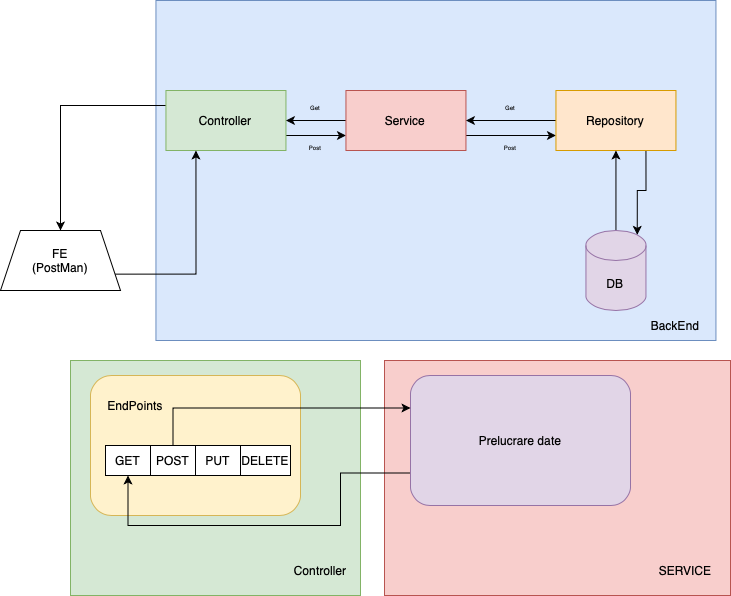

The diagram above was exported from draw.io. Its source (the exported page's mxGraphModel, read from the mxfile embedded in the PNG):
<mxGraphModel dx="946" dy="673" grid="1" gridSize="10" guides="1" tooltips="1" connect="1" arrows="1" fold="1" page="1" pageScale="1" pageWidth="827" pageHeight="1169" math="0" shadow="0">
  <root>
    <mxCell id="0" />
    <mxCell id="1" parent="0" />
    <mxCell id="5cZfxOSqtqUzdwbh-Muu-16" value="" style="rounded=0;whiteSpace=wrap;html=1;fillColor=#dae8fc;strokeColor=#6c8ebf;" vertex="1" parent="1">
      <mxGeometry x="185.45" y="70" width="560" height="340" as="geometry" />
    </mxCell>
    <mxCell id="5cZfxOSqtqUzdwbh-Muu-12" style="edgeStyle=orthogonalEdgeStyle;rounded=0;orthogonalLoop=1;jettySize=auto;html=1;exitX=1;exitY=0.75;exitDx=0;exitDy=0;entryX=0;entryY=0.75;entryDx=0;entryDy=0;" edge="1" parent="1" source="5cZfxOSqtqUzdwbh-Muu-1" target="5cZfxOSqtqUzdwbh-Muu-2">
      <mxGeometry relative="1" as="geometry" />
    </mxCell>
    <mxCell id="5cZfxOSqtqUzdwbh-Muu-18" style="edgeStyle=orthogonalEdgeStyle;rounded=0;orthogonalLoop=1;jettySize=auto;html=1;exitX=0;exitY=0.25;exitDx=0;exitDy=0;entryX=0.5;entryY=0;entryDx=0;entryDy=0;" edge="1" parent="1" source="5cZfxOSqtqUzdwbh-Muu-1" target="5cZfxOSqtqUzdwbh-Muu-15">
      <mxGeometry relative="1" as="geometry" />
    </mxCell>
    <mxCell id="5cZfxOSqtqUzdwbh-Muu-1" value="Controller&lt;br&gt;" style="rounded=0;whiteSpace=wrap;html=1;fillColor=#d5e8d4;strokeColor=#82b366;" vertex="1" parent="1">
      <mxGeometry x="195.45" y="160" width="120" height="60" as="geometry" />
    </mxCell>
    <mxCell id="5cZfxOSqtqUzdwbh-Muu-9" value="" style="edgeStyle=orthogonalEdgeStyle;rounded=0;orthogonalLoop=1;jettySize=auto;html=1;" edge="1" parent="1" source="5cZfxOSqtqUzdwbh-Muu-2" target="5cZfxOSqtqUzdwbh-Muu-1">
      <mxGeometry relative="1" as="geometry" />
    </mxCell>
    <mxCell id="5cZfxOSqtqUzdwbh-Muu-13" style="edgeStyle=orthogonalEdgeStyle;rounded=0;orthogonalLoop=1;jettySize=auto;html=1;exitX=1;exitY=0.75;exitDx=0;exitDy=0;entryX=0;entryY=0.75;entryDx=0;entryDy=0;" edge="1" parent="1" source="5cZfxOSqtqUzdwbh-Muu-2" target="5cZfxOSqtqUzdwbh-Muu-3">
      <mxGeometry relative="1" as="geometry" />
    </mxCell>
    <mxCell id="5cZfxOSqtqUzdwbh-Muu-2" value="Service" style="rounded=0;whiteSpace=wrap;html=1;fillColor=#f8cecc;strokeColor=#b85450;" vertex="1" parent="1">
      <mxGeometry x="375.45" y="160" width="120" height="60" as="geometry" />
    </mxCell>
    <mxCell id="5cZfxOSqtqUzdwbh-Muu-8" value="" style="edgeStyle=orthogonalEdgeStyle;rounded=0;orthogonalLoop=1;jettySize=auto;html=1;" edge="1" parent="1" source="5cZfxOSqtqUzdwbh-Muu-3" target="5cZfxOSqtqUzdwbh-Muu-2">
      <mxGeometry relative="1" as="geometry" />
    </mxCell>
    <mxCell id="5cZfxOSqtqUzdwbh-Muu-14" style="edgeStyle=orthogonalEdgeStyle;rounded=0;orthogonalLoop=1;jettySize=auto;html=1;exitX=0.75;exitY=1;exitDx=0;exitDy=0;entryX=0.855;entryY=0;entryDx=0;entryDy=4.35;entryPerimeter=0;" edge="1" parent="1" source="5cZfxOSqtqUzdwbh-Muu-3" target="5cZfxOSqtqUzdwbh-Muu-4">
      <mxGeometry relative="1" as="geometry" />
    </mxCell>
    <mxCell id="5cZfxOSqtqUzdwbh-Muu-3" value="Repository&lt;br&gt;" style="rounded=0;whiteSpace=wrap;html=1;fillColor=#ffe6cc;strokeColor=#d79b00;" vertex="1" parent="1">
      <mxGeometry x="585.45" y="160" width="120" height="60" as="geometry" />
    </mxCell>
    <mxCell id="5cZfxOSqtqUzdwbh-Muu-6" value="" style="edgeStyle=orthogonalEdgeStyle;rounded=0;orthogonalLoop=1;jettySize=auto;html=1;" edge="1" parent="1" source="5cZfxOSqtqUzdwbh-Muu-4" target="5cZfxOSqtqUzdwbh-Muu-3">
      <mxGeometry relative="1" as="geometry" />
    </mxCell>
    <mxCell id="5cZfxOSqtqUzdwbh-Muu-4" value="DB&lt;br&gt;" style="shape=cylinder3;whiteSpace=wrap;html=1;boundedLbl=1;backgroundOutline=1;size=15;fillColor=#e1d5e7;strokeColor=#9673a6;" vertex="1" parent="1">
      <mxGeometry x="615.45" y="300" width="60" height="80" as="geometry" />
    </mxCell>
    <mxCell id="5cZfxOSqtqUzdwbh-Muu-20" style="edgeStyle=orthogonalEdgeStyle;rounded=0;orthogonalLoop=1;jettySize=auto;html=1;exitX=1;exitY=0.75;exitDx=0;exitDy=0;entryX=0.25;entryY=1;entryDx=0;entryDy=0;" edge="1" parent="1" source="5cZfxOSqtqUzdwbh-Muu-15" target="5cZfxOSqtqUzdwbh-Muu-1">
      <mxGeometry relative="1" as="geometry">
        <mxPoint x="159.9954545454545" y="243.63636363636363" as="sourcePoint" />
      </mxGeometry>
    </mxCell>
    <mxCell id="5cZfxOSqtqUzdwbh-Muu-15" value="FE&lt;br&gt;(PostMan)" style="shape=trapezoid;perimeter=trapezoidPerimeter;whiteSpace=wrap;html=1;fixedSize=1;" vertex="1" parent="1">
      <mxGeometry x="30" y="300" width="120" height="60" as="geometry" />
    </mxCell>
    <mxCell id="5cZfxOSqtqUzdwbh-Muu-17" value="BackEnd" style="text;html=1;strokeColor=none;fillColor=none;align=center;verticalAlign=middle;whiteSpace=wrap;rounded=0;" vertex="1" parent="1">
      <mxGeometry x="675.45" y="380" width="60" height="30" as="geometry" />
    </mxCell>
    <mxCell id="5cZfxOSqtqUzdwbh-Muu-21" value="" style="rounded=0;whiteSpace=wrap;html=1;fillColor=#d5e8d4;strokeColor=#82b366;" vertex="1" parent="1">
      <mxGeometry x="100" y="430" width="290" height="235" as="geometry" />
    </mxCell>
    <mxCell id="5cZfxOSqtqUzdwbh-Muu-22" value="" style="rounded=1;whiteSpace=wrap;html=1;fillColor=#fff2cc;strokeColor=#d6b656;" vertex="1" parent="1">
      <mxGeometry x="120" y="445" width="210" height="140" as="geometry" />
    </mxCell>
    <mxCell id="5cZfxOSqtqUzdwbh-Muu-23" value="Controller" style="text;html=1;strokeColor=none;fillColor=none;align=center;verticalAlign=middle;whiteSpace=wrap;rounded=0;" vertex="1" parent="1">
      <mxGeometry x="320" y="625" width="60" height="30" as="geometry" />
    </mxCell>
    <mxCell id="5cZfxOSqtqUzdwbh-Muu-24" value="EndPoints" style="text;html=1;strokeColor=none;fillColor=none;align=center;verticalAlign=middle;whiteSpace=wrap;rounded=0;" vertex="1" parent="1">
      <mxGeometry x="135" y="460" width="60" height="30" as="geometry" />
    </mxCell>
    <mxCell id="5cZfxOSqtqUzdwbh-Muu-25" value="GET" style="rounded=0;whiteSpace=wrap;html=1;" vertex="1" parent="1">
      <mxGeometry x="135" y="515" width="45" height="30" as="geometry" />
    </mxCell>
    <mxCell id="5cZfxOSqtqUzdwbh-Muu-26" value="POST" style="rounded=0;whiteSpace=wrap;html=1;" vertex="1" parent="1">
      <mxGeometry x="180" y="515" width="45" height="30" as="geometry" />
    </mxCell>
    <mxCell id="5cZfxOSqtqUzdwbh-Muu-27" value="PUT" style="rounded=0;whiteSpace=wrap;html=1;" vertex="1" parent="1">
      <mxGeometry x="225" y="515" width="45" height="30" as="geometry" />
    </mxCell>
    <mxCell id="5cZfxOSqtqUzdwbh-Muu-28" value="DELETE" style="rounded=0;whiteSpace=wrap;html=1;" vertex="1" parent="1">
      <mxGeometry x="270" y="515" width="50" height="30" as="geometry" />
    </mxCell>
    <mxCell id="5cZfxOSqtqUzdwbh-Muu-29" value="" style="rounded=0;whiteSpace=wrap;html=1;fillColor=#f8cecc;strokeColor=#b85450;" vertex="1" parent="1">
      <mxGeometry x="414" y="430" width="346" height="235" as="geometry" />
    </mxCell>
    <mxCell id="5cZfxOSqtqUzdwbh-Muu-30" value="SERVICE" style="text;html=1;strokeColor=none;fillColor=none;align=center;verticalAlign=middle;whiteSpace=wrap;rounded=0;" vertex="1" parent="1">
      <mxGeometry x="685" y="625" width="60" height="30" as="geometry" />
    </mxCell>
    <mxCell id="5cZfxOSqtqUzdwbh-Muu-35" style="edgeStyle=orthogonalEdgeStyle;rounded=0;orthogonalLoop=1;jettySize=auto;html=1;exitX=0;exitY=0.75;exitDx=0;exitDy=0;entryX=0.5;entryY=1;entryDx=0;entryDy=0;" edge="1" parent="1" source="5cZfxOSqtqUzdwbh-Muu-32" target="5cZfxOSqtqUzdwbh-Muu-25">
      <mxGeometry relative="1" as="geometry">
        <Array as="points">
          <mxPoint x="370" y="543" />
          <mxPoint x="370" y="595" />
          <mxPoint x="158" y="595" />
        </Array>
      </mxGeometry>
    </mxCell>
    <mxCell id="5cZfxOSqtqUzdwbh-Muu-32" value="Prelucrare date" style="rounded=1;whiteSpace=wrap;html=1;fillColor=#e1d5e7;strokeColor=#9673a6;" vertex="1" parent="1">
      <mxGeometry x="440" y="445" width="220" height="130" as="geometry" />
    </mxCell>
    <mxCell id="5cZfxOSqtqUzdwbh-Muu-34" style="edgeStyle=orthogonalEdgeStyle;rounded=0;orthogonalLoop=1;jettySize=auto;html=1;exitX=0.5;exitY=0;exitDx=0;exitDy=0;entryX=0;entryY=0.25;entryDx=0;entryDy=0;" edge="1" parent="1" source="5cZfxOSqtqUzdwbh-Muu-26" target="5cZfxOSqtqUzdwbh-Muu-32">
      <mxGeometry relative="1" as="geometry" />
    </mxCell>
    <mxCell id="5cZfxOSqtqUzdwbh-Muu-37" value="&lt;span style=&quot;font-size: 6px;&quot;&gt;Get&lt;/span&gt;" style="text;html=1;strokeColor=none;fillColor=none;align=center;verticalAlign=middle;whiteSpace=wrap;rounded=0;" vertex="1" parent="1">
      <mxGeometry x="315.45" y="170" width="60" height="10" as="geometry" />
    </mxCell>
    <mxCell id="5cZfxOSqtqUzdwbh-Muu-38" value="&lt;span style=&quot;font-size: 6px;&quot;&gt;Post&lt;/span&gt;" style="text;html=1;strokeColor=none;fillColor=none;align=center;verticalAlign=middle;whiteSpace=wrap;rounded=0;" vertex="1" parent="1">
      <mxGeometry x="315.45" y="210" width="60" height="10" as="geometry" />
    </mxCell>
    <mxCell id="5cZfxOSqtqUzdwbh-Muu-39" value="&lt;span style=&quot;font-size: 6px;&quot;&gt;Get&lt;/span&gt;" style="text;html=1;strokeColor=none;fillColor=none;align=center;verticalAlign=middle;whiteSpace=wrap;rounded=0;" vertex="1" parent="1">
      <mxGeometry x="510" y="170" width="60" height="10" as="geometry" />
    </mxCell>
    <mxCell id="5cZfxOSqtqUzdwbh-Muu-40" value="&lt;span style=&quot;font-size: 6px;&quot;&gt;Post&lt;/span&gt;" style="text;html=1;strokeColor=none;fillColor=none;align=center;verticalAlign=middle;whiteSpace=wrap;rounded=0;" vertex="1" parent="1">
      <mxGeometry x="510" y="210" width="60" height="10" as="geometry" />
    </mxCell>
  </root>
</mxGraphModel>